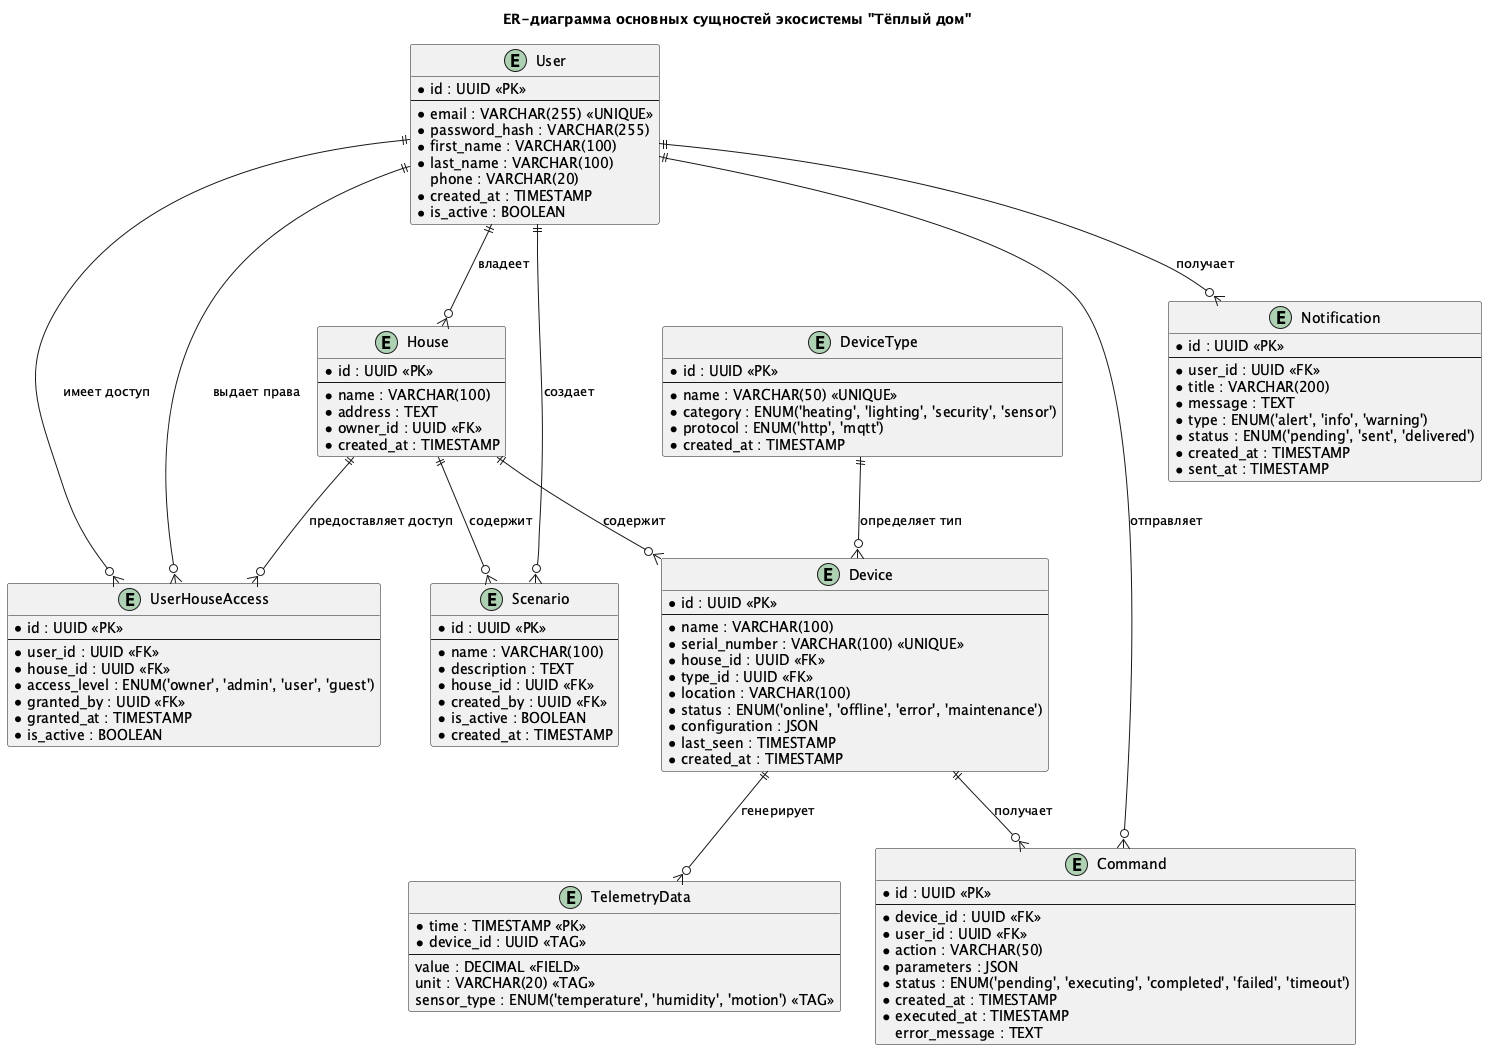

The diagram above was rendered by PlantUML. Its source (embedded in the PNG):
@startuml er_diagram
!define LIGHTBLUE #E1F5FE
!define LIGHTGREEN #E8F5E8
!define LIGHTYELLOW #FFF8E1

title ER-диаграмма основных сущностей экосистемы "Тёплый дом"

' === ОСНОВНЫЕ СУЩНОСТИ СИСТЕМЫ ===

entity User {
    * id : UUID <<PK>>
    --
    * email : VARCHAR(255) <<UNIQUE>>
    * password_hash : VARCHAR(255)
    * first_name : VARCHAR(100)
    * last_name : VARCHAR(100)
    phone : VARCHAR(20)
    * created_at : TIMESTAMP
    * is_active : BOOLEAN
}

entity House {
    * id : UUID <<PK>>
    --
    * name : VARCHAR(100)
    * address : TEXT
    * owner_id : UUID <<FK>>
    * created_at : TIMESTAMP
}

entity UserHouseAccess {
    * id : UUID <<PK>>
    --
    * user_id : UUID <<FK>>
    * house_id : UUID <<FK>>
    * access_level : ENUM('owner', 'admin', 'user', 'guest')
    * granted_by : UUID <<FK>>
    * granted_at : TIMESTAMP
    * is_active : BOOLEAN
}

entity DeviceType {
    * id : UUID <<PK>>
    --
    * name : VARCHAR(50) <<UNIQUE>>
    * category : ENUM('heating', 'lighting', 'security', 'sensor')
    * protocol : ENUM('http', 'mqtt')
    * created_at : TIMESTAMP
}

entity Device {
    * id : UUID <<PK>>
    --
    * name : VARCHAR(100)
    * serial_number : VARCHAR(100) <<UNIQUE>>
    * house_id : UUID <<FK>>
    * type_id : UUID <<FK>>
    * location : VARCHAR(100)
    * status : ENUM('online', 'offline', 'error', 'maintenance')
    * configuration : JSON
    * last_seen : TIMESTAMP
    * created_at : TIMESTAMP
}

entity Command {
    * id : UUID <<PK>>
    --
    * device_id : UUID <<FK>>
    * user_id : UUID <<FK>>
    * action : VARCHAR(50)
    * parameters : JSON
    * status : ENUM('pending', 'executing', 'completed', 'failed', 'timeout')
    * created_at : TIMESTAMP
    * executed_at : TIMESTAMP
    error_message : TEXT
}

entity TelemetryData {
    * time : TIMESTAMP <<PK>>
    * device_id : UUID <<TAG>>
    --
    value : DECIMAL <<FIELD>>
    unit : VARCHAR(20) <<TAG>>
    sensor_type : ENUM('temperature', 'humidity', 'motion') <<TAG>>
}

entity Scenario {
    * id : UUID <<PK>>
    --
    * name : VARCHAR(100)
    * description : TEXT
    * house_id : UUID <<FK>>
    * created_by : UUID <<FK>>
    * is_active : BOOLEAN
    * created_at : TIMESTAMP
}

entity Notification {
    * id : UUID <<PK>>
    --
    * user_id : UUID <<FK>>
    * title : VARCHAR(200)
    * message : TEXT
    * type : ENUM('alert', 'info', 'warning')
    * status : ENUM('pending', 'sent', 'delivered')
    * created_at : TIMESTAMP
    * sent_at : TIMESTAMP
}

' === СВЯЗИ МЕЖДУ СУЩНОСТЯМИ ===

' Основные связи
User ||--o{ House : "владеет"
User ||--o{ UserHouseAccess : "имеет доступ"
House ||--o{ UserHouseAccess : "предоставляет доступ"
User ||--o{ UserHouseAccess : "выдает права" 
House ||--o{ Device : "содержит"
DeviceType ||--o{ Device : "определяет тип"

' Команды и управление
User ||--o{ Command : "отправляет"
Device ||--o{ Command : "получает"

' Телеметрия
Device ||--o{ TelemetryData : "генерирует"

' Автоматизация
House ||--o{ Scenario : "содержит"
User ||--o{ Scenario : "создает"

' Уведомления
User ||--o{ Notification : "получает"



@enduml